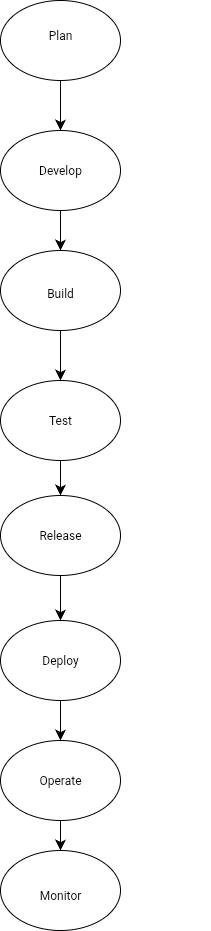

The diagram above was exported from draw.io. Its source (the exported page's mxGraphModel, read from the mxfile embedded in the PNG):
<mxGraphModel dx="139" dy="1723" grid="1" gridSize="10" guides="1" tooltips="1" connect="1" arrows="1" fold="1" page="1" pageScale="1" pageWidth="827" pageHeight="1169" math="0" shadow="0">
  <root>
    <mxCell id="0" />
    <mxCell id="1" parent="0" />
    <mxCell id="ATjWySl_BLy3RI2_qoVe-7" value="" style="endArrow=classic;html=1;rounded=0;fontSize=12;startSize=8;endSize=8;curved=1;" parent="1" edge="1">
      <mxGeometry width="50" height="50" relative="1" as="geometry">
        <mxPoint x="320" y="-80" as="sourcePoint" />
        <mxPoint x="320" y="-10" as="targetPoint" />
      </mxGeometry>
    </mxCell>
    <mxCell id="tg1MJCMuaqumvae7dO-v-5" style="edgeStyle=none;curved=1;rounded=0;orthogonalLoop=1;jettySize=auto;html=1;entryX=1;entryY=0.343;entryDx=0;entryDy=0;entryPerimeter=0;fontSize=12;startSize=8;endSize=8;" parent="1" edge="1">
      <mxGeometry relative="1" as="geometry">
        <mxPoint x="459.99" y="210" as="sourcePoint" />
        <mxPoint x="459.99" y="210" as="targetPoint" />
      </mxGeometry>
    </mxCell>
    <mxCell id="ATjWySl_BLy3RI2_qoVe-4" value="" style="endArrow=classic;html=1;rounded=0;fontSize=12;startSize=8;endSize=8;curved=1;exitX=0.5;exitY=1;exitDx=0;exitDy=0;" parent="1" edge="1">
      <mxGeometry width="50" height="50" relative="1" as="geometry">
        <mxPoint x="320" y="-310" as="sourcePoint" />
        <mxPoint x="320" y="-260" as="targetPoint" />
      </mxGeometry>
    </mxCell>
    <mxCell id="ATjWySl_BLy3RI2_qoVe-5" value="" style="endArrow=classic;html=1;rounded=0;fontSize=12;startSize=8;endSize=8;curved=1;" parent="1" edge="1">
      <mxGeometry width="50" height="50" relative="1" as="geometry">
        <mxPoint x="320" y="-200" as="sourcePoint" />
        <mxPoint x="320" y="-140" as="targetPoint" />
        <Array as="points">
          <mxPoint x="320" y="-170" />
        </Array>
      </mxGeometry>
    </mxCell>
    <mxCell id="ATjWySl_BLy3RI2_qoVe-8" value="Release" style="ellipse;whiteSpace=wrap;html=1;" parent="1" vertex="1">
      <mxGeometry x="260" y="105" width="120" height="80" as="geometry" />
    </mxCell>
    <mxCell id="ATjWySl_BLy3RI2_qoVe-10" value="" style="endArrow=classic;html=1;rounded=0;fontSize=12;startSize=8;endSize=8;curved=1;exitX=0.5;exitY=1;exitDx=0;exitDy=0;" parent="1" edge="1" target="ATjWySl_BLy3RI2_qoVe-8">
      <mxGeometry width="50" height="50" relative="1" as="geometry">
        <mxPoint x="320" y="40" as="sourcePoint" />
        <mxPoint x="320" y="90" as="targetPoint" />
      </mxGeometry>
    </mxCell>
    <mxCell id="ATjWySl_BLy3RI2_qoVe-14" value="" style="endArrow=classic;html=1;rounded=0;fontSize=12;startSize=8;endSize=8;curved=1;" parent="1" edge="1">
      <mxGeometry width="50" height="50" relative="1" as="geometry">
        <mxPoint x="320" y="300" as="sourcePoint" />
        <mxPoint x="320" y="350" as="targetPoint" />
      </mxGeometry>
    </mxCell>
    <mxCell id="ATjWySl_BLy3RI2_qoVe-16" value="" style="endArrow=classic;html=1;rounded=0;fontSize=12;startSize=8;endSize=8;curved=1;exitX=0.5;exitY=1;exitDx=0;exitDy=0;" parent="1" edge="1">
      <mxGeometry width="50" height="50" relative="1" as="geometry">
        <mxPoint x="320" y="410" as="sourcePoint" />
        <mxPoint x="320" y="460" as="targetPoint" />
      </mxGeometry>
    </mxCell>
    <mxCell id="ATjWySl_BLy3RI2_qoVe-21" value="Plan" style="text;html=1;align=center;verticalAlign=middle;whiteSpace=wrap;rounded=0;" parent="1" vertex="1">
      <mxGeometry x="290" y="-355" width="60" height="30" as="geometry" />
    </mxCell>
    <mxCell id="ATjWySl_BLy3RI2_qoVe-23" value="Develop" style="text;html=1;align=center;verticalAlign=middle;whiteSpace=wrap;rounded=0;" parent="1" vertex="1">
      <mxGeometry x="290" y="-245" width="60" height="30" as="geometry" />
    </mxCell>
    <mxCell id="ATjWySl_BLy3RI2_qoVe-24" value="Build" style="text;html=1;align=center;verticalAlign=middle;whiteSpace=wrap;rounded=0;" parent="1" vertex="1">
      <mxGeometry x="290" y="-130" width="60" height="30" as="geometry" />
    </mxCell>
    <mxCell id="ATjWySl_BLy3RI2_qoVe-27" value="Deploy" style="text;html=1;align=center;verticalAlign=middle;whiteSpace=wrap;rounded=0;" parent="1" vertex="1">
      <mxGeometry x="290" y="245" width="60" height="30" as="geometry" />
    </mxCell>
    <mxCell id="ATjWySl_BLy3RI2_qoVe-28" value="Operate" style="text;html=1;align=center;verticalAlign=middle;whiteSpace=wrap;rounded=0;" parent="1" vertex="1">
      <mxGeometry x="280" y="365" width="60" height="30" as="geometry" />
    </mxCell>
    <mxCell id="ATjWySl_BLy3RI2_qoVe-29" value="Monitor" style="text;html=1;align=center;verticalAlign=middle;whiteSpace=wrap;rounded=0;" parent="1" vertex="1">
      <mxGeometry x="290" y="480" width="60" height="20" as="geometry" />
    </mxCell>
    <mxCell id="No6sSgQ76u_khCqnY98N-1" value="" style="ellipse;whiteSpace=wrap;html=1;" vertex="1" parent="1">
      <mxGeometry x="260" y="-390" width="120" height="80" as="geometry" />
    </mxCell>
    <mxCell id="No6sSgQ76u_khCqnY98N-3" value="Plan" style="text;html=1;align=center;verticalAlign=middle;whiteSpace=wrap;rounded=0;" vertex="1" parent="1">
      <mxGeometry x="290" y="-370" width="60" height="30" as="geometry" />
    </mxCell>
    <mxCell id="No6sSgQ76u_khCqnY98N-4" value="" style="ellipse;whiteSpace=wrap;html=1;" vertex="1" parent="1">
      <mxGeometry x="260" y="-260" width="120" height="80" as="geometry" />
    </mxCell>
    <mxCell id="No6sSgQ76u_khCqnY98N-7" value="Develop" style="text;html=1;align=center;verticalAlign=middle;whiteSpace=wrap;rounded=0;" vertex="1" parent="1">
      <mxGeometry x="290" y="-240" width="60" height="40" as="geometry" />
    </mxCell>
    <mxCell id="No6sSgQ76u_khCqnY98N-8" value="" style="ellipse;whiteSpace=wrap;html=1;" vertex="1" parent="1">
      <mxGeometry x="260" y="-140" width="120" height="80" as="geometry" />
    </mxCell>
    <mxCell id="No6sSgQ76u_khCqnY98N-13" value="Build" style="text;html=1;align=center;verticalAlign=middle;whiteSpace=wrap;rounded=0;" vertex="1" parent="1">
      <mxGeometry x="290" y="-130" width="60" height="65" as="geometry" />
    </mxCell>
    <mxCell id="No6sSgQ76u_khCqnY98N-14" value="" style="ellipse;whiteSpace=wrap;html=1;" vertex="1" parent="1">
      <mxGeometry x="260" y="-10" width="120" height="80" as="geometry" />
    </mxCell>
    <mxCell id="No6sSgQ76u_khCqnY98N-15" value="Test" style="text;html=1;align=center;verticalAlign=middle;whiteSpace=wrap;rounded=0;" vertex="1" parent="1">
      <mxGeometry x="290" y="15" width="60" height="30" as="geometry" />
    </mxCell>
    <mxCell id="No6sSgQ76u_khCqnY98N-16" value="" style="ellipse;whiteSpace=wrap;html=1;" vertex="1" parent="1">
      <mxGeometry x="260" y="230" width="120" height="80" as="geometry" />
    </mxCell>
    <mxCell id="No6sSgQ76u_khCqnY98N-17" value="Deploy" style="text;html=1;align=center;verticalAlign=middle;whiteSpace=wrap;rounded=0;" vertex="1" parent="1">
      <mxGeometry x="290" y="255" width="60" height="30" as="geometry" />
    </mxCell>
    <mxCell id="No6sSgQ76u_khCqnY98N-18" value="" style="endArrow=classic;html=1;rounded=0;fontSize=12;startSize=8;endSize=8;curved=1;exitX=0.5;exitY=1;exitDx=0;exitDy=0;entryX=0.5;entryY=0;entryDx=0;entryDy=0;" edge="1" parent="1" source="ATjWySl_BLy3RI2_qoVe-8" target="No6sSgQ76u_khCqnY98N-16">
      <mxGeometry width="50" height="50" relative="1" as="geometry">
        <mxPoint x="300" y="230" as="sourcePoint" />
        <mxPoint x="350" y="180" as="targetPoint" />
      </mxGeometry>
    </mxCell>
    <mxCell id="No6sSgQ76u_khCqnY98N-19" value="" style="ellipse;whiteSpace=wrap;html=1;" vertex="1" parent="1">
      <mxGeometry x="260" y="350" width="120" height="80" as="geometry" />
    </mxCell>
    <mxCell id="No6sSgQ76u_khCqnY98N-20" value="Operate" style="text;html=1;align=center;verticalAlign=middle;whiteSpace=wrap;rounded=0;" vertex="1" parent="1">
      <mxGeometry x="290" y="375" width="60" height="30" as="geometry" />
    </mxCell>
    <mxCell id="No6sSgQ76u_khCqnY98N-21" value="" style="ellipse;whiteSpace=wrap;html=1;" vertex="1" parent="1">
      <mxGeometry x="260" y="460" width="120" height="80" as="geometry" />
    </mxCell>
    <mxCell id="No6sSgQ76u_khCqnY98N-22" value="Monitor" style="text;html=1;align=center;verticalAlign=middle;whiteSpace=wrap;rounded=0;" vertex="1" parent="1">
      <mxGeometry x="290" y="490" width="60" height="30" as="geometry" />
    </mxCell>
  </root>
</mxGraphModel>